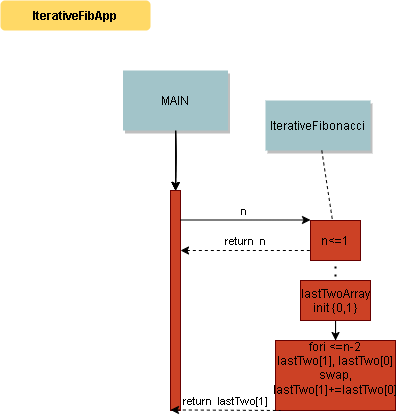

The diagram above was exported from draw.io. Its source (the exported page's mxGraphModel, read from the mxfile embedded in the PNG):
<mxGraphModel dx="600" dy="318" grid="1" gridSize="10" guides="1" tooltips="1" connect="1" arrows="1" fold="1" page="1" pageScale="1" pageWidth="827" pageHeight="1169" math="0" shadow="0">
  <root>
    <mxCell id="0" />
    <mxCell id="1" parent="0" />
    <mxCell id="oJqduJND59Le7tdvAY-r-1" value="" style="fillColor=#CC4125;strokeColor=#660000" vertex="1" parent="1">
      <mxGeometry x="200" y="260" width="10" height="220" as="geometry" />
    </mxCell>
    <mxCell id="oJqduJND59Le7tdvAY-r-2" value="n&lt;=1" style="fillColor=#CC4125;strokeColor=#660000" vertex="1" parent="1">
      <mxGeometry x="340" y="290" width="50" height="40" as="geometry" />
    </mxCell>
    <mxCell id="oJqduJND59Le7tdvAY-r-3" value="IterativeFibonacci" style="shadow=1;fillColor=#A2C4C9;strokeColor=none" vertex="1" parent="1">
      <mxGeometry x="295" y="170" width="105" height="50" as="geometry" />
    </mxCell>
    <mxCell id="oJqduJND59Le7tdvAY-r-4" value="" style="edgeStyle=none;endArrow=none;dashed=1" edge="1" parent="1" source="oJqduJND59Le7tdvAY-r-3" target="oJqduJND59Le7tdvAY-r-2">
      <mxGeometry x="272.3350694444445" y="165" width="100" height="100" as="geometry">
        <mxPoint x="347.2588734567901" y="220" as="sourcePoint" />
        <mxPoint x="347.5761959876544" y="275" as="targetPoint" />
      </mxGeometry>
    </mxCell>
    <mxCell id="oJqduJND59Le7tdvAY-r-5" value="n " style="edgeStyle=none;verticalLabelPosition=top;verticalAlign=bottom" edge="1" parent="1">
      <mxGeometry x="220" y="92" width="100" height="100" as="geometry">
        <mxPoint x="210" y="289.5" as="sourcePoint" />
        <mxPoint x="340" y="289.5" as="targetPoint" />
      </mxGeometry>
    </mxCell>
    <mxCell id="oJqduJND59Le7tdvAY-r-6" value="return  n" style="edgeStyle=none;verticalLabelPosition=top;verticalAlign=bottom;endArrow=none;startArrow=classic;dashed=1" edge="1" parent="1">
      <mxGeometry x="220" y="172.25887345679013" width="100" height="100" as="geometry">
        <mxPoint x="210" y="319.9988734567901" as="sourcePoint" />
        <mxPoint x="340" y="319.9988734567901" as="targetPoint" />
      </mxGeometry>
    </mxCell>
    <mxCell id="oJqduJND59Le7tdvAY-r-7" value="" style="edgeStyle=elbowEdgeStyle;elbow=horizontal;endArrow=none;dashed=1" edge="1" parent="1" target="oJqduJND59Le7tdvAY-r-1">
      <mxGeometry x="230.00000000000003" y="310" width="100" height="100" as="geometry">
        <mxPoint x="205" y="190" as="sourcePoint" />
        <mxPoint x="330" y="420" as="targetPoint" />
      </mxGeometry>
    </mxCell>
    <mxCell id="oJqduJND59Le7tdvAY-r-8" value="IterativeFibApp" style="rounded=1;fontStyle=1;fillColor=#FFD966;strokeColor=none" vertex="1" parent="1">
      <mxGeometry x="30" y="70" width="150" height="30" as="geometry" />
    </mxCell>
    <mxCell id="oJqduJND59Le7tdvAY-r-9" value="" style="edgeStyle=orthogonalEdgeStyle;rounded=0;orthogonalLoop=1;jettySize=auto;html=1;" edge="1" parent="1" target="oJqduJND59Le7tdvAY-r-1">
      <mxGeometry relative="1" as="geometry">
        <mxPoint x="205" y="190" as="sourcePoint" />
      </mxGeometry>
    </mxCell>
    <mxCell id="oJqduJND59Le7tdvAY-r-10" value="" style="edgeStyle=orthogonalEdgeStyle;rounded=0;orthogonalLoop=1;jettySize=auto;html=1;" edge="1" parent="1" target="oJqduJND59Le7tdvAY-r-1">
      <mxGeometry relative="1" as="geometry">
        <mxPoint x="205" y="190" as="sourcePoint" />
      </mxGeometry>
    </mxCell>
    <mxCell id="oJqduJND59Le7tdvAY-r-11" value="" style="edgeStyle=orthogonalEdgeStyle;rounded=0;orthogonalLoop=1;jettySize=auto;html=1;" edge="1" parent="1" target="oJqduJND59Le7tdvAY-r-1">
      <mxGeometry relative="1" as="geometry">
        <mxPoint x="205" y="190" as="sourcePoint" />
      </mxGeometry>
    </mxCell>
    <mxCell id="oJqduJND59Le7tdvAY-r-12" value="" style="edgeStyle=orthogonalEdgeStyle;rounded=0;orthogonalLoop=1;jettySize=auto;html=1;" edge="1" parent="1" target="oJqduJND59Le7tdvAY-r-1">
      <mxGeometry relative="1" as="geometry">
        <mxPoint x="205" y="190" as="sourcePoint" />
      </mxGeometry>
    </mxCell>
    <mxCell id="oJqduJND59Le7tdvAY-r-13" value="" style="edgeStyle=orthogonalEdgeStyle;rounded=0;orthogonalLoop=1;jettySize=auto;html=1;" edge="1" parent="1" source="oJqduJND59Le7tdvAY-r-14" target="oJqduJND59Le7tdvAY-r-1">
      <mxGeometry relative="1" as="geometry" />
    </mxCell>
    <mxCell id="oJqduJND59Le7tdvAY-r-14" value="MAIN" style="shadow=1;fillColor=#A2C4C9;strokeColor=none" vertex="1" parent="1">
      <mxGeometry x="152.5" y="140" width="105" height="60" as="geometry" />
    </mxCell>
    <mxCell id="oJqduJND59Le7tdvAY-r-25" value="" style="endArrow=none;dashed=1;html=1;dashPattern=1 3;strokeWidth=2;rounded=0;entryX=0.5;entryY=1;entryDx=0;entryDy=0;" edge="1" parent="1" target="oJqduJND59Le7tdvAY-r-2">
      <mxGeometry width="50" height="50" relative="1" as="geometry">
        <mxPoint x="365" y="370" as="sourcePoint" />
        <mxPoint x="360" y="350" as="targetPoint" />
      </mxGeometry>
    </mxCell>
    <mxCell id="oJqduJND59Le7tdvAY-r-32" value="" style="edgeStyle=orthogonalEdgeStyle;rounded=0;orthogonalLoop=1;jettySize=auto;html=1;" edge="1" parent="1" source="oJqduJND59Le7tdvAY-r-27" target="oJqduJND59Le7tdvAY-r-31">
      <mxGeometry relative="1" as="geometry" />
    </mxCell>
    <mxCell id="oJqduJND59Le7tdvAY-r-27" value="lastTwoArray&#10;init {0,1}" style="fillColor=#CC4125;strokeColor=#660000" vertex="1" parent="1">
      <mxGeometry x="330" y="350" width="70" height="40" as="geometry" />
    </mxCell>
    <mxCell id="oJqduJND59Le7tdvAY-r-31" value="fori &amp;lt;=n-2&lt;br&gt;lastTwo[1], lastTwo[0] swap, lastTwo[1]+=lastTwo[0]&lt;br&gt;&amp;nbsp;" style="whiteSpace=wrap;html=1;fillColor=#CC4125;strokeColor=#660000;" vertex="1" parent="1">
      <mxGeometry x="305" y="410" width="120" height="70" as="geometry" />
    </mxCell>
    <mxCell id="oJqduJND59Le7tdvAY-r-33" value="return  lastTwo[1]" style="edgeStyle=none;verticalLabelPosition=top;verticalAlign=bottom;endArrow=none;startArrow=classic;dashed=1;entryX=0.042;entryY=1;entryDx=0;entryDy=0;entryPerimeter=0;" edge="1" parent="1" target="oJqduJND59Le7tdvAY-r-31">
      <mxGeometry x="220" y="172.25887345679013" width="100" height="100" as="geometry">
        <mxPoint x="200" y="479.4288734567901" as="sourcePoint" />
        <mxPoint x="330" y="479.4288734567901" as="targetPoint" />
      </mxGeometry>
    </mxCell>
  </root>
</mxGraphModel>